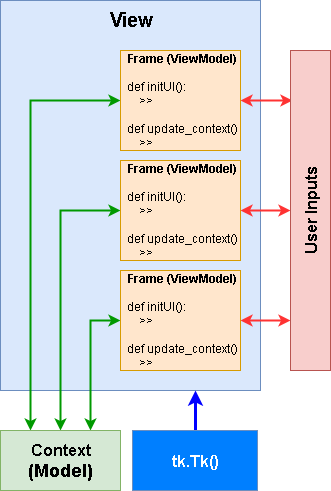

The diagram above was exported from draw.io. Its source (the exported page's mxGraphModel, read from the mxfile embedded in the PNG):
<mxGraphModel dx="928" dy="479" grid="1" gridSize="10" guides="1" tooltips="1" connect="1" arrows="1" fold="1" page="1" pageScale="1" pageWidth="826" pageHeight="1169" background="#ffffff" math="0" shadow="0">
  <root>
    <mxCell id="0" />
    <mxCell id="1" parent="0" />
    <mxCell id="2" value="&lt;b&gt;&lt;font style=&quot;font-size: 20px&quot;&gt;View&lt;/font&gt;&lt;/b&gt;" style="whiteSpace=wrap;html=1;verticalAlign=top;strokeColor=#6c8ebf;fillColor=#dae8fc;" vertex="1" parent="1">
      <mxGeometry x="320" y="30" width="260" height="390" as="geometry" />
    </mxCell>
    <mxCell id="11" style="edgeStyle=orthogonalEdgeStyle;rounded=0;html=1;exitX=0;exitY=0.5;entryX=0.25;entryY=0;jettySize=auto;orthogonalLoop=1;endArrow=classic;endFill=1;startArrow=classic;startFill=1;fillColor=#d5e8d4;strokeColor=#009900;strokeWidth=2;" edge="1" parent="1" source="3" target="6">
      <mxGeometry relative="1" as="geometry" />
    </mxCell>
    <mxCell id="21" style="edgeStyle=orthogonalEdgeStyle;rounded=0;html=1;exitX=1;exitY=0.5;entryX=0.048;entryY=0.155;entryPerimeter=0;startArrow=classic;startFill=1;endArrow=classic;endFill=1;jettySize=auto;orthogonalLoop=1;strokeColor=#FF3333;strokeWidth=2;" edge="1" parent="1" source="3" target="20">
      <mxGeometry relative="1" as="geometry" />
    </mxCell>
    <mxCell id="3" value="&lt;b&gt;Frame (ViewModel)&lt;/b&gt;&lt;div&gt;&lt;br&gt;&lt;/div&gt;&lt;div style=&quot;text-align: left&quot;&gt;def initUI():&lt;/div&gt;&lt;div style=&quot;text-align: left&quot;&gt;&amp;nbsp; &amp;nbsp; &amp;gt;&amp;gt;&lt;/div&gt;&lt;div style=&quot;text-align: left&quot;&gt;&lt;br&gt;&lt;/div&gt;&lt;div style=&quot;text-align: left&quot;&gt;def update_context()&lt;/div&gt;&lt;div style=&quot;text-align: left&quot;&gt;&amp;nbsp; &amp;nbsp; &amp;gt;&amp;gt;&lt;/div&gt;" style="whiteSpace=wrap;html=1;fillColor=#ffe6cc;strokeColor=#d79b00;" vertex="1" parent="1">
      <mxGeometry x="440" y="80" width="120" height="100" as="geometry" />
    </mxCell>
    <mxCell id="12" style="edgeStyle=orthogonalEdgeStyle;rounded=0;html=1;exitX=0;exitY=0.5;entryX=0.5;entryY=0;jettySize=auto;orthogonalLoop=1;endArrow=classic;endFill=1;startArrow=classic;startFill=1;fillColor=#d5e8d4;strokeColor=#009900;strokeWidth=2;" edge="1" parent="1" source="4" target="6">
      <mxGeometry relative="1" as="geometry" />
    </mxCell>
    <mxCell id="22" style="edgeStyle=orthogonalEdgeStyle;rounded=0;html=1;exitX=1;exitY=0.5;entryX=0;entryY=0.5;startArrow=classic;startFill=1;endArrow=classic;endFill=1;jettySize=auto;orthogonalLoop=1;strokeColor=#FF3333;strokeWidth=2;" edge="1" parent="1" source="4" target="20">
      <mxGeometry relative="1" as="geometry" />
    </mxCell>
    <mxCell id="4" value="&lt;b&gt;Frame (ViewModel)&lt;/b&gt;&lt;div&gt;&lt;br&gt;&lt;/div&gt;&lt;div style=&quot;text-align: left&quot;&gt;def initUI():&lt;/div&gt;&lt;div style=&quot;text-align: left&quot;&gt;&amp;nbsp; &amp;nbsp; &amp;gt;&amp;gt;&lt;/div&gt;&lt;div style=&quot;text-align: left&quot;&gt;&lt;br&gt;&lt;/div&gt;&lt;div style=&quot;text-align: left&quot;&gt;def update_context()&lt;/div&gt;&lt;div style=&quot;text-align: left&quot;&gt;&amp;nbsp; &amp;nbsp; &amp;gt;&amp;gt;&lt;/div&gt;" style="whiteSpace=wrap;html=1;fillColor=#ffe6cc;strokeColor=#d79b00;" vertex="1" parent="1">
      <mxGeometry x="440" y="190" width="120" height="100" as="geometry" />
    </mxCell>
    <mxCell id="13" style="edgeStyle=orthogonalEdgeStyle;rounded=0;html=1;exitX=0;exitY=0.5;entryX=0.75;entryY=0;jettySize=auto;orthogonalLoop=1;endArrow=classic;endFill=1;startArrow=classic;startFill=1;fillColor=#d5e8d4;strokeColor=#009900;strokeWidth=2;" edge="1" parent="1" source="5" target="6">
      <mxGeometry relative="1" as="geometry" />
    </mxCell>
    <mxCell id="23" style="edgeStyle=orthogonalEdgeStyle;rounded=0;html=1;exitX=1;exitY=0.5;entryX=-0.002;entryY=0.843;entryPerimeter=0;startArrow=classic;startFill=1;endArrow=classic;endFill=1;jettySize=auto;orthogonalLoop=1;strokeColor=#FF3333;strokeWidth=2;" edge="1" parent="1" source="5" target="20">
      <mxGeometry relative="1" as="geometry" />
    </mxCell>
    <mxCell id="5" value="&lt;b&gt;Frame (ViewModel)&lt;/b&gt;&lt;div&gt;&lt;br&gt;&lt;/div&gt;&lt;div style=&quot;text-align: left&quot;&gt;def initUI():&lt;/div&gt;&lt;div style=&quot;text-align: left&quot;&gt;&amp;nbsp; &amp;nbsp; &amp;gt;&amp;gt;&lt;/div&gt;&lt;div style=&quot;text-align: left&quot;&gt;&lt;br&gt;&lt;/div&gt;&lt;div style=&quot;text-align: left&quot;&gt;def update_context()&lt;/div&gt;&lt;div style=&quot;text-align: left&quot;&gt;&amp;nbsp; &amp;nbsp; &amp;gt;&amp;gt;&lt;/div&gt;" style="whiteSpace=wrap;html=1;fillColor=#ffe6cc;strokeColor=#d79b00;" vertex="1" parent="1">
      <mxGeometry x="440" y="300" width="120" height="100" as="geometry" />
    </mxCell>
    <mxCell id="6" value="&lt;b&gt;&lt;font style=&quot;font-size: 16px&quot;&gt;Context&lt;/font&gt;&lt;/b&gt;&lt;div&gt;&lt;b&gt;&lt;font size=&quot;4&quot;&gt;(Model)&lt;/font&gt;&lt;/b&gt;&lt;/div&gt;" style="whiteSpace=wrap;html=1;fillColor=#d5e8d4;strokeColor=#82b366;" vertex="1" parent="1">
      <mxGeometry x="320" y="460" width="120" height="60" as="geometry" />
    </mxCell>
    <mxCell id="19" style="edgeStyle=orthogonalEdgeStyle;rounded=0;html=1;exitX=0.5;exitY=0;entryX=0.75;entryY=1;startArrow=none;startFill=0;endArrow=classic;endFill=1;jettySize=auto;orthogonalLoop=1;strokeColor=#0000FF;strokeWidth=3;fillColor=#dae8fc;" edge="1" parent="1" source="14" target="2">
      <mxGeometry relative="1" as="geometry" />
    </mxCell>
    <mxCell id="14" value="&lt;b&gt;&lt;font style=&quot;font-size: 16px&quot; color=&quot;#ffffff&quot;&gt;tk.Tk()&lt;/font&gt;&lt;/b&gt;" style="whiteSpace=wrap;html=1;fillColor=#007FFF;strokeColor=#6c8ebf;" vertex="1" parent="1">
      <mxGeometry x="452" y="460" width="125" height="60" as="geometry" />
    </mxCell>
    <mxCell id="20" value="&lt;b&gt;&lt;font style=&quot;font-size: 16px&quot;&gt;User&amp;nbsp;Inputs&lt;/font&gt;&lt;/b&gt;" style="whiteSpace=wrap;html=1;strokeColor=#b85450;horizontal=0;fillColor=#f8cecc;" vertex="1" parent="1">
      <mxGeometry x="610" y="80" width="40" height="320" as="geometry" />
    </mxCell>
  </root>
</mxGraphModel>